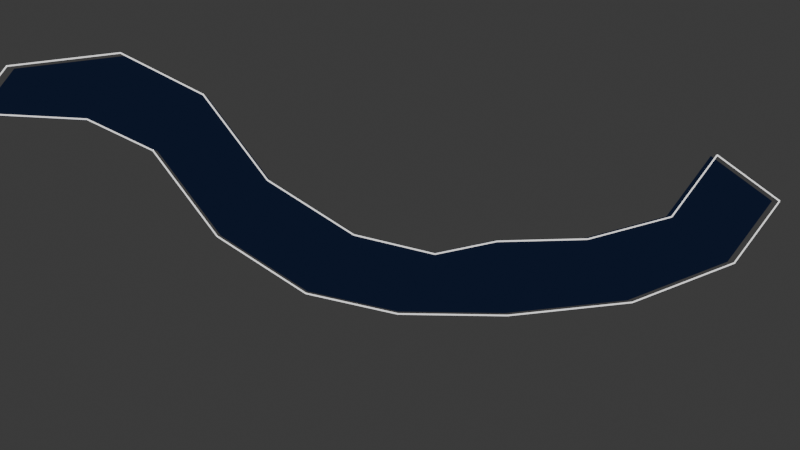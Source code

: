 # Source: river.blend  (saved by Blender 5.0.119; exported with 4.5.12 LTS)
import bpy
from mathutils import Matrix  # noqa: F401  (used for matrix-valued properties, if any)

bpy.ops.wm.read_factory_settings(use_empty=True)
scene = bpy.context.scene
scene.name = 'Scene'

# ---- collections
col_collection = bpy.data.collections.new('Collection'); scene.collection.children.link(col_collection)

# ---- materials (node trees are filled in below, after node groups)
mat_m_dark_blue_model = bpy.data.materials.new('M_Dark_Blue_Model')
mat_m_white_emission_lines = bpy.data.materials.new('M_White_Emission_Lines')

# ---- material node trees
mat_m_dark_blue_model.use_nodes = True; mat_m_dark_blue_model.node_tree.nodes.clear()
_N = mat_m_dark_blue_model.node_tree.nodes; _L = mat_m_dark_blue_model.node_tree.links
n0 = _N.new('ShaderNodeBsdfPrincipled'); n0.name = 'Principled BSDF'; n0.location = (-200, 100)
n0.inputs[0].default_value = (0.003035, 0.006995, 0.02315, 1.0)
n0.inputs[27].default_value = (0.003035, 0.006995, 0.02315, 1.0)
n0.inputs[28].default_value = 1.0
n1 = _N.new('ShaderNodeOutputMaterial'); n1.name = 'Material Output'; n1.location = (200, 100)
_L.new(n0.outputs[0], n1.inputs[0])
n1.is_active_output = True
mat_m_white_emission_lines.use_nodes = True; mat_m_white_emission_lines.node_tree.nodes.clear()
_N = mat_m_white_emission_lines.node_tree.nodes; _L = mat_m_white_emission_lines.node_tree.links
n0 = _N.new('ShaderNodeBsdfPrincipled'); n0.name = 'Principled BSDF'; n0.location = (-200, 100)
n0.inputs[0].default_value = (1.0, 1.0, 1.0, 1.0)
n0.inputs[28].default_value = 1.0
n1 = _N.new('ShaderNodeOutputMaterial'); n1.name = 'Material Output'; n1.location = (200, 100)
_L.new(n0.outputs[0], n1.inputs[0])
n1.is_active_output = True

# ---- world
world_world = bpy.data.worlds.new('World'); scene.world = world_world
world_world.use_nodes = True; world_world.node_tree.nodes.clear()
_N = world_world.node_tree.nodes; _L = world_world.node_tree.links
n0 = _N.new('ShaderNodeOutputWorld'); n0.name = 'World Output'; n0.location = (200, 100)
n1 = _N.new('ShaderNodeBackground'); n1.name = 'Background'; n1.location = (-200, 100)
n1.inputs[0].default_value = (0.05088, 0.05088, 0.05088, 1.0)
_L.new(n1.outputs[0], n0.inputs[0])
n0.is_active_output = True
world_world.color = (0.05088, 0.05088, 0.05088)
world_world.sun_shadow_jitter_overblur = 0.0

# ---- cameras
cam_camera = bpy.data.cameras.new('Camera')
cam_camera.clip_end = 100.0
cam_camera.ortho_scale = 7.314

# ---- meshes
me_plane = bpy.data.meshes.new('Plane')
me_plane.from_pydata([(-1.0, -1.0, 0.0), (1.0, -1.0, 0.0), (-1.0, 1.0, 0.0), (1.0, 1.0, 0.0), (-1.0, -1.0, 0.0), (-1.0, 1.0, 0.0), (-3.384, 0.4972, -0.08735), (-2.76, 2.397, -0.05467), (-5.588, 2.889, -0.05053), (-4.214, 4.249, 0.0008923), (-7.248, 5.182, -0.102), (-5.437, 5.339, -0.0437), (-8.244, 7.407, -0.02883), (-6.293, 7.324, -0.04261), (-8.437, 10.14, -0.05814), (-6.492, 9.969, -0.05554), (-7.654, 12.82, -0.03346), (-5.709, 12.65, -0.03086), (-7.654, 12.82, -0.03346), (-5.709, 12.65, -0.03086), (-8.029, 14.69, -0.03346), (-6.126, 15.04, -0.03086), (-9.721, 17.23, -0.098), (-8.173, 17.21, -0.03086)], [], [(0, 1, 3, 2), (0, 2, 5, 4), (4, 5, 7, 6), (6, 7, 9, 8), (8, 9, 11, 10), (10, 11, 13, 12), (12, 13, 15, 14), (14, 15, 17, 16), (16, 17, 19, 18), (18, 19, 21, 20), (20, 21, 23, 22)])
_uv = me_plane.uv_layers.new(name='UVMap')
_uv.uv.foreach_set('vector', [0.9999, -0.01221, 0.9999, 0.9878, -0.0001058, 0.9878, -0.0001058, -0.01221, 0.9999, -0.01221, -0.0001058, -0.01221, -0.0001058, -1.012, 0.9999, -1.012, 0.9999, -1.012, -0.0001058, -1.012, -0.0001058, -2.012, 0.9999, -2.012, 0.9999, -2.012, -0.0001058, -2.012, -0.0001058, -3.012, 0.9999, -3.012, 0.9999, -3.012, -0.0001058, -3.012, -0.0001058, -4.012, 0.9999, -4.012, 0.9999, -4.012, -0.0001058, -4.012, -0.0001058, -5.012, 0.9999, -5.012, 0.9999, -5.012, -0.0001058, -5.012, -0.0001058, -6.012, 0.9999, -6.012, 0.9999, -6.012, -0.0001058, -6.012, -0.0001058, -7.012, 0.9999, -7.012, 0.9999, -6.012, -0.0001056, -6.012, -0.0001056, -6.012, 0.9999, -6.012, -0.004292, -8.017, 0.9957, -8.017, 0.9957, -7.017, -0.004292, -7.017, -0.007733, -9.032, 0.9923, -9.032, 0.9923, -8.032, -0.007733, -8.032])
me_plane.materials.append(mat_m_dark_blue_model)
me_plane.update()

# ---- curves / text
cu_outlinelines_scene = bpy.data.curves.new('OutlineLines_Scene', 'CURVE')
cu_outlinelines_scene.dimensions = '3D'
_sp = cu_outlinelines_scene.splines.new('POLY'); _sp.points.add(1)
_sp.points.foreach_set('co', [-0.9209, -1.162, 0.0, 1.0, 1.119, -1.162, 0.0, 1.0])
_sp.resolution_u = 1
_sp = cu_outlinelines_scene.splines.new('POLY'); _sp.points.add(1)
_sp.points.foreach_set('co', [1.119, -1.162, 0.0, 1.0, 1.119, 0.8779, 0.0, 1.0])
_sp.resolution_u = 1
_sp = cu_outlinelines_scene.splines.new('POLY'); _sp.points.add(1)
_sp.points.foreach_set('co', [1.119, 0.8779, 0.0, 1.0, -0.9209, 0.8779, 0.0, 1.0])
_sp.resolution_u = 1
_sp = cu_outlinelines_scene.splines.new('POLY'); _sp.points.add(1)
_sp.points.foreach_set('co', [-0.9209, 0.8779, 0.0, 1.0, -0.9209, 0.8779, 0.0, 1.0])
_sp.resolution_u = 1
_sp = cu_outlinelines_scene.splines.new('POLY'); _sp.points.add(1)
_sp.points.foreach_set('co', [-0.9209, -1.162, 0.0, 1.0, -0.9209, -1.162, 0.0, 1.0])
_sp.resolution_u = 1
_sp = cu_outlinelines_scene.splines.new('POLY'); _sp.points.add(1)
_sp.points.foreach_set('co', [-0.9209, 0.8779, 0.0, 1.0, -2.716, 2.303, -0.05467, 1.0])
_sp.resolution_u = 1
_sp = cu_outlinelines_scene.splines.new('POLY'); _sp.points.add(1)
_sp.points.foreach_set('co', [-3.353, 0.3651, -0.08735, 1.0, -0.9209, -1.162, 0.0, 1.0])
_sp.resolution_u = 1
_sp = cu_outlinelines_scene.splines.new('POLY'); _sp.points.add(1)
_sp.points.foreach_set('co', [-2.716, 2.303, -0.05467, 1.0, -4.199, 4.192, 0.0008923, 1.0])
_sp.resolution_u = 1
_sp = cu_outlinelines_scene.splines.new('POLY'); _sp.points.add(1)
_sp.points.foreach_set('co', [-5.601, 2.805, -0.05053, 1.0, -3.353, 0.3651, -0.08735, 1.0])
_sp.resolution_u = 1
_sp = cu_outlinelines_scene.splines.new('POLY'); _sp.points.add(1)
_sp.points.foreach_set('co', [-4.199, 4.192, 0.0008923, 1.0, -5.446, 5.304, -0.0437, 1.0])
_sp.resolution_u = 1
_sp = cu_outlinelines_scene.splines.new('POLY'); _sp.points.add(1)
_sp.points.foreach_set('co', [-7.294, 5.144, -0.102, 1.0, -5.601, 2.805, -0.05053, 1.0])
_sp.resolution_u = 1
_sp = cu_outlinelines_scene.splines.new('POLY'); _sp.points.add(1)
_sp.points.foreach_set('co', [-5.446, 5.304, -0.0437, 1.0, -6.32, 7.328, -0.04261, 1.0])
_sp.resolution_u = 1
_sp = cu_outlinelines_scene.splines.new('POLY'); _sp.points.add(1)
_sp.points.foreach_set('co', [-8.31, 7.414, -0.02883, 1.0, -7.294, 5.144, -0.102, 1.0])
_sp.resolution_u = 1
_sp = cu_outlinelines_scene.splines.new('POLY'); _sp.points.add(1)
_sp.points.foreach_set('co', [-6.32, 7.328, -0.04261, 1.0, -6.523, 10.03, -0.05554, 1.0])
_sp.resolution_u = 1
_sp = cu_outlinelines_scene.splines.new('POLY'); _sp.points.add(1)
_sp.points.foreach_set('co', [-8.507, 10.2, -0.05814, 1.0, -8.31, 7.414, -0.02883, 1.0])
_sp.resolution_u = 1
_sp = cu_outlinelines_scene.splines.new('POLY'); _sp.points.add(1)
_sp.points.foreach_set('co', [-7.708, 12.93, -0.03346, 1.0, -8.507, 10.2, -0.05814, 1.0])
_sp.resolution_u = 1
_sp = cu_outlinelines_scene.splines.new('POLY'); _sp.points.add(1)
_sp.points.foreach_set('co', [-6.523, 10.03, -0.05554, 1.0, -5.724, 12.76, -0.03086, 1.0])
_sp.resolution_u = 1
_sp = cu_outlinelines_scene.splines.new('POLY'); _sp.points.add(1)
_sp.points.foreach_set('co', [-7.708, 12.93, -0.03346, 1.0, -7.708, 12.93, -0.03346, 1.0])
_sp.resolution_u = 1
_sp = cu_outlinelines_scene.splines.new('POLY'); _sp.points.add(1)
_sp.points.foreach_set('co', [-5.724, 12.76, -0.03086, 1.0, -5.724, 12.76, -0.03086, 1.0])
_sp.resolution_u = 1
_sp = cu_outlinelines_scene.splines.new('POLY'); _sp.points.add(1)
_sp.points.foreach_set('co', [-8.091, 14.84, -0.03346, 1.0, -7.708, 12.93, -0.03346, 1.0])
_sp.resolution_u = 1
_sp = cu_outlinelines_scene.splines.new('POLY'); _sp.points.add(1)
_sp.points.foreach_set('co', [-5.724, 12.76, -0.03086, 1.0, -6.15, 15.2, -0.03086, 1.0])
_sp.resolution_u = 1
_sp = cu_outlinelines_scene.splines.new('POLY'); _sp.points.add(1)
_sp.points.foreach_set('co', [-8.237, 17.41, -0.03086, 1.0, -9.817, 17.44, -0.098, 1.0])
_sp.resolution_u = 1
_sp = cu_outlinelines_scene.splines.new('POLY'); _sp.points.add(1)
_sp.points.foreach_set('co', [-9.817, 17.44, -0.098, 1.0, -8.091, 14.84, -0.03346, 1.0])
_sp.resolution_u = 1
_sp = cu_outlinelines_scene.splines.new('POLY'); _sp.points.add(1)
_sp.points.foreach_set('co', [-6.15, 15.2, -0.03086, 1.0, -8.237, 17.41, -0.03086, 1.0])
_sp.resolution_u = 1
cu_outlinelines_scene.materials.append(mat_m_white_emission_lines)
cu_outlinelines_scene.bevel_resolution = 1
cu_outlinelines_scene.bevel_depth = 0.02
cu_outlinelines_scene.resolution_u = 1
cu_outlinelines_scene.fill_mode = 'FULL'

# ---- objects
ob_camera = bpy.data.objects.new('Camera', cam_camera)
ob_plane = bpy.data.objects.new('Plane', me_plane)
ob_outlinelines_scene = bpy.data.objects.new('OutlineLines_Scene', cu_outlinelines_scene)

# ---- transforms, parenting, visibility, modifiers, constraints
ob_camera.location = (-6.35, 5.78, 29.3)
ob_camera.rotation_euler = (0.04119, -5.133e-07, -0.9304)
ob_camera.lock_rotations_4d = False
ob_camera.empty_display_type = 'ARROWS'
ob_camera.color = (0.0, 0.0, 0.0, 0.0)
ob_camera.display_type = 'WIRE'
ob_camera.lineart.crease_threshold = 0.0
ob_plane.location = (0.0, 0.0, 0.0)
ob_outlinelines_scene.location = (0.0, 0.0, 0.0)

# ---- collection membership
col_collection.objects.link(ob_camera)
col_collection.objects.link(ob_plane)
col_collection.objects.link(ob_outlinelines_scene)

# ---- scene / render settings (as saved in the file)
scene.camera = ob_camera
scene.frame_start = 1; scene.frame_end = 250; scene.frame_set(20)
scene.render.engine = 'BLENDER_EEVEE_NEXT'
scene.render.bake_bias = 0.0
scene.render.bake_samples = 0
scene.cycles.sampling_pattern = 'TABULATED_SOBOL'
scene.eevee.use_volume_custom_range = False
bpy.context.view_layer.update()
